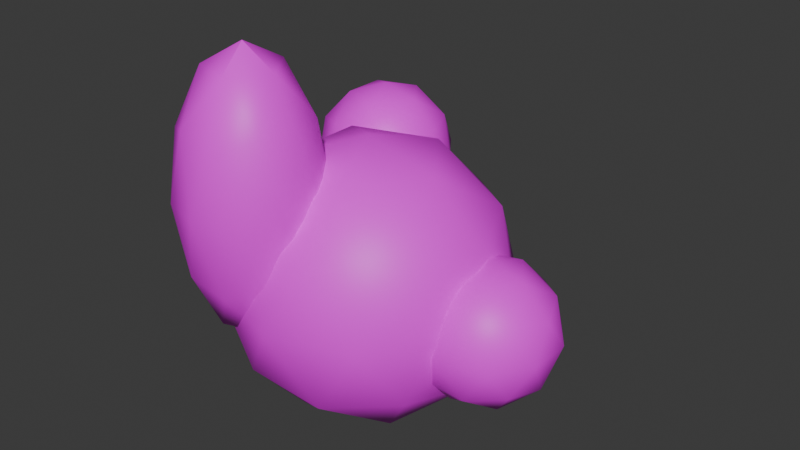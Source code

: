 # Source: Tree4.blend  (saved by Blender 4.0.36; exported with 4.5.12 LTS)
import bpy
from mathutils import Matrix  # noqa: F401  (used for matrix-valued properties, if any)

bpy.ops.wm.read_factory_settings(use_empty=True)
scene = bpy.context.scene
scene.name = 'Scene'

# ---- collections
col_collection = bpy.data.collections.new('Collection'); scene.collection.children.link(col_collection)

# ---- images (referenced by path relative to the original .blend; pixels are not part of the script)
import os
ASSET_DIR = os.environ.get("B2B_ASSET_DIR", "")  # directory of the original .blend (textures are referenced by path, not embedded)
HERE = os.path.dirname(os.path.abspath(__file__))  # packed textures are extracted next to this script under _unpacked/

def load_image(name, relpath, width, height, colorspace="sRGB"):
    """Load a texture the original file referenced (path relative to the .blend, or extracted next to this script)."""
    p = next((c for c in (os.path.join(HERE, relpath), os.path.join(ASSET_DIR, relpath)) if relpath and os.path.exists(c)), "")
    if p:
        img = bpy.data.images.load(p, check_existing=True)
        img.name = name
    else:  # same state as the original file: an image datablock whose file is absent (Cycles renders it pink)
        img = bpy.data.images.new(name, width, height)
        img.source = "FILE"
        img.filepath = "//" + (relpath or name)
    img.colorspace_settings.name = colorspace
    return img
img_colorpalette_png = load_image('ColorPalette.png', 'ColorPalette.png', 1024, 1024, 'sRGB')

# ---- materials (node trees are filled in below, after node groups)
mat_material = bpy.data.materials.new('Material')
mat_material.alpha_threshold = 0.0
mat_material.use_transparent_shadow = False
mat_material.roughness = 0.5
mat_material.line_color = (0.0, 0.0, 0.0, 1.0)

# ---- node groups
ng_auto_smooth = bpy.data.node_groups.new('Auto Smooth', 'GeometryNodeTree')
_s = ng_auto_smooth.interface.new_socket(name='Geometry', in_out='OUTPUT', socket_type='NodeSocketGeometry')
_s = ng_auto_smooth.interface.new_socket(name='Geometry', in_out='INPUT', socket_type='NodeSocketGeometry')
_s = ng_auto_smooth.interface.new_socket(name='Angle', in_out='INPUT', socket_type='NodeSocketFloat')
_s.subtype = 'ANGLE'
_s.min_value = 0.0
_s.max_value = 3.142
ng_auto_smooth.is_modifier = True
_N = ng_auto_smooth.nodes; _L = ng_auto_smooth.links
n0 = _N.new('NodeGroupOutput'); n0.name = 'Group Output'; n0.location = (480, -100)
n1 = _N.new('NodeGroupInput'); n1.name = 'Group Input'; n1.location = (-420, -300)
n2 = _N.new('NodeGroupInput'); n2.name = 'Group Input.001'; n2.location = (-60, -100)
n3 = _N.new('GeometryNodeSetShadeSmooth'); n3.name = 'Set Shade Smooth'; n3.location = (120, -100)
n3.domain = 'EDGE'
n4 = _N.new('GeometryNodeSetShadeSmooth'); n4.name = 'Set Shade Smooth.001'; n4.location = (300, -100)
n5 = _N.new('GeometryNodeInputMeshEdgeAngle'); n5.name = 'Edge Angle'; n5.location = (-420, -220)
n6 = _N.new('GeometryNodeInputEdgeSmooth'); n6.name = 'Is Edge Smooth'; n6.location = (-60, -160)
n7 = _N.new('GeometryNodeInputShadeSmooth'); n7.name = 'Is Face Smooth'; n7.location = (-240, -340)
n8 = _N.new('FunctionNodeBooleanMath'); n8.name = 'Boolean Math'; n8.location = (-60, -220)
n9 = _N.new('FunctionNodeCompare'); n9.name = 'Compare'; n9.location = (-240, -180)
n9.operation = 'LESS_EQUAL'
_L.new(n5.outputs[0], n9.inputs[0])
_L.new(n4.outputs[0], n0.inputs[0])
_L.new(n1.outputs[1], n9.inputs[1])
_L.new(n9.outputs[0], n8.inputs[0])
_L.new(n7.outputs[0], n8.inputs[1])
_L.new(n2.outputs[0], n3.inputs[0])
_L.new(n6.outputs[0], n3.inputs[1])
_L.new(n3.outputs[0], n4.inputs[0])
_L.new(n8.outputs[0], n3.inputs[2])
n0.is_active_output = True

# ---- material node trees
mat_material.use_nodes = True; mat_material.node_tree.nodes.clear()
_N = mat_material.node_tree.nodes; _L = mat_material.node_tree.links
n0 = _N.new('ShaderNodeOutputMaterial'); n0.name = 'Material Output'; n0.location = (300, 300)
n1 = _N.new('ShaderNodeBsdfPrincipled'); n1.name = 'Principled BSDF'; n1.location = (10, 300)
n1.inputs[3].default_value = 1.45
n2 = _N.new('ShaderNodeTexImage'); n2.name = 'Image Texture'; n2.location = (-373, 162)
n2.image = img_colorpalette_png
n2.interpolation = 'Closest'
_L.new(n1.outputs[0], n0.inputs[0])
_L.new(n2.outputs[0], n1.inputs[0])
n0.is_active_output = True

# ---- world
world_world = bpy.data.worlds.new('World'); scene.world = world_world
world_world.use_nodes = True; world_world.node_tree.nodes.clear()
_N = world_world.node_tree.nodes; _L = world_world.node_tree.links
n0 = _N.new('ShaderNodeOutputWorld'); n0.name = 'World Output'; n0.location = (300, 300)
n1 = _N.new('ShaderNodeBackground'); n1.name = 'Background'; n1.location = (10, 300)
n1.inputs[0].default_value = (0.05088, 0.05088, 0.05088, 1.0)
_L.new(n1.outputs[0], n0.inputs[0])
n0.is_active_output = True
world_world.color = (0.05088, 0.05088, 0.05088)
world_world.use_sun_shadow = False
world_world.sun_shadow_jitter_overblur = 0.0

# ---- meshes
me_icosphere = bpy.data.meshes.new('Icosphere')
me_icosphere.from_pydata([(0.0, 0.0, 0.0), (1.447, -1.051, 1.106), (-0.5528, -1.701, 1.106), (-1.789, 0.0, 1.106), (-0.5528, 1.701, 1.106), (1.447, 1.051, 1.106), (0.5528, -1.701, 2.894), (-1.447, -1.051, 2.894), (-1.447, 1.051, 2.894), (0.5528, 1.701, 2.894), (1.789, 0.0, 2.894), (0.0, 0.0, 4.0), (-0.3249, -1.0, 0.2987), (0.8506, -0.618, 0.2987), (0.5257, -1.618, 0.9485), (1.701, 0.0, 0.9485), (0.8506, 0.618, 0.2987), (-1.051, 0.0, 0.2987), (-1.376, -1.0, 0.9485), (-0.3249, 1.0, 0.2987), (-1.376, 1.0, 0.9485), (0.5257, 1.618, 0.9485), (1.902, -0.618, 2.0), (1.902, 0.618, 2.0), (0.0, -2.0, 2.0), (1.176, -1.618, 2.0), (-1.902, -0.618, 2.0), (-1.176, -1.618, 2.0), (-1.176, 1.618, 2.0), (-1.902, 0.618, 2.0), (1.176, 1.618, 2.0), (0.0, 2.0, 2.0), (1.376, -1.0, 3.051), (-0.5257, -1.618, 3.051), (-1.701, 0.0, 3.051), (-0.5257, 1.618, 3.051), (1.376, 1.0, 3.051), (0.3249, -1.0, 3.701), (1.051, 0.0, 3.701), (-0.8506, -0.618, 3.701), (-0.8506, 0.618, 3.701), (0.3249, 1.0, 3.701), (-1.325, 1.876, 1.861), (-0.6013, 1.351, 2.413), (-1.601, 1.026, 2.413), (-2.219, 1.876, 2.413), (-1.601, 2.727, 2.413), (-0.6013, 2.402, 2.413), (-1.049, 1.026, 3.308), (-2.049, 1.351, 3.308), (-2.049, 2.402, 3.308), (-1.049, 2.727, 3.308), (-0.4305, 1.876, 3.308), (-1.325, 1.876, 3.861), (-1.487, 1.376, 2.01), (-0.8996, 1.567, 2.01), (-1.062, 1.067, 2.335), (-0.4743, 1.876, 2.335), (-0.8996, 2.185, 2.01), (-1.851, 1.876, 2.01), (-2.013, 1.376, 2.335), (-1.487, 2.376, 2.01), (-2.013, 2.376, 2.335), (-1.062, 2.685, 2.335), (-0.3738, 1.567, 2.861), (-0.3738, 2.185, 2.861), (-1.325, 0.8764, 2.861), (-0.7371, 1.067, 2.861), (-2.276, 1.567, 2.861), (-1.913, 1.067, 2.861), (-1.913, 2.685, 2.861), (-2.276, 2.185, 2.861), (-0.7371, 2.685, 2.861), (-1.325, 2.876, 2.861), (-0.6367, 1.376, 3.386), (-1.588, 1.067, 3.386), (-2.176, 1.876, 3.386), (-1.588, 2.685, 3.386), (-0.6367, 2.376, 3.386), (-1.162, 1.376, 3.711), (-0.7992, 1.876, 3.711), (-1.75, 1.567, 3.711), (-1.75, 2.185, 3.711), (-1.162, 2.376, 3.711), (-0.836, -1.26, 1.358), (-0.1124, -1.786, 2.463), (-1.112, -2.111, 2.463), (-1.73, -1.26, 2.463), (-1.112, -0.4096, 2.463), (-0.1124, -0.7345, 2.463), (-0.5596, -2.111, 4.252), (-1.56, -1.786, 4.252), (-1.56, -0.7345, 4.252), (-0.5596, -0.4096, 4.252), (0.05844, -1.26, 4.252), (-0.836, -1.26, 5.358), (-0.9984, -1.76, 1.656), (-0.4107, -1.569, 1.656), (-0.5731, -2.069, 2.306), (0.01466, -1.26, 2.306), (-0.4107, -0.9512, 1.656), (-1.362, -1.26, 1.656), (-1.524, -1.76, 2.306), (-0.9984, -0.7603, 1.656), (-1.524, -0.7603, 2.306), (-0.5731, -0.4512, 2.306), (0.1151, -1.569, 3.358), (0.1151, -0.9512, 3.358), (-0.836, -2.26, 3.358), (-0.2482, -2.069, 3.358), (-1.787, -1.569, 3.358), (-1.424, -2.069, 3.358), (-1.424, -0.4512, 3.358), (-1.787, -0.9512, 3.358), (-0.2482, -0.4512, 3.358), (-0.836, -0.2603, 3.358), (-0.1478, -1.76, 4.409), (-1.099, -2.069, 4.409), (-1.687, -1.26, 4.409), (-1.099, -0.4512, 4.409), (-0.1478, -0.7603, 4.409), (-0.6735, -1.76, 5.059), (-0.3103, -1.26, 5.059), (-1.261, -1.569, 5.059), (-1.261, -0.9512, 5.059), (-0.6735, -0.7603, 5.059), (1.816, 0.1143, 0.7944), (2.54, -0.4114, 1.347), (1.54, -0.7363, 1.347), (0.922, 0.1143, 1.347), (1.54, 0.965, 1.347), (2.54, 0.64, 1.347), (2.093, -0.7363, 2.242), (1.093, -0.4114, 2.242), (1.093, 0.64, 2.242), (2.093, 0.965, 2.242), (2.711, 0.1143, 2.242), (1.816, 0.1143, 2.794), (1.654, -0.3857, 0.9437), (2.242, -0.1947, 0.9437), (2.079, -0.6947, 1.269), (2.667, 0.1143, 1.269), (2.242, 0.4233, 0.9437), (1.291, 0.1143, 0.9437), (1.128, -0.3857, 1.269), (1.654, 0.6143, 0.9437), (1.128, 0.6143, 1.269), (2.079, 0.9233, 1.269), (2.768, -0.1947, 1.794), (2.768, 0.4233, 1.794), (1.816, -0.8857, 1.794), (2.404, -0.6947, 1.794), (0.8654, -0.1947, 1.794), (1.229, -0.6947, 1.794), (1.229, 0.9233, 1.794), (0.8654, 0.4233, 1.794), (2.404, 0.9233, 1.794), (1.816, 1.114, 1.794), (2.505, -0.3857, 2.32), (1.554, -0.6947, 2.32), (0.9658, 0.1143, 2.32), (1.554, 0.9233, 2.32), (2.505, 0.6143, 2.32), (1.979, -0.3857, 2.645), (2.342, 0.1143, 2.645), (1.391, -0.1947, 2.645), (1.391, 0.4233, 2.645), (1.979, 0.6143, 2.645)], [], [(0, 13, 12), (1, 13, 15), (0, 12, 17), (0, 17, 19), (0, 19, 16), (1, 15, 22), (2, 14, 24), (3, 18, 26), (4, 20, 28), (5, 21, 30), (1, 22, 25), (2, 24, 27), (3, 26, 29), (4, 28, 31), (5, 30, 23), (6, 32, 37), (7, 33, 39), (8, 34, 40), (9, 35, 41), (10, 36, 38), (38, 41, 11), (38, 36, 41), (36, 9, 41), (41, 40, 11), (41, 35, 40), (35, 8, 40), (40, 39, 11), (40, 34, 39), (34, 7, 39), (39, 37, 11), (39, 33, 37), (33, 6, 37), (37, 38, 11), (37, 32, 38), (32, 10, 38), (23, 36, 10), (23, 30, 36), (30, 9, 36), (31, 35, 9), (31, 28, 35), (28, 8, 35), (29, 34, 8), (29, 26, 34), (26, 7, 34), (27, 33, 7), (27, 24, 33), (24, 6, 33), (25, 32, 6), (25, 22, 32), (22, 10, 32), (30, 31, 9), (30, 21, 31), (21, 4, 31), (28, 29, 8), (28, 20, 29), (20, 3, 29), (26, 27, 7), (26, 18, 27), (18, 2, 27), (24, 25, 6), (24, 14, 25), (14, 1, 25), (22, 23, 10), (22, 15, 23), (15, 5, 23), (16, 21, 5), (16, 19, 21), (19, 4, 21), (19, 20, 4), (19, 17, 20), (17, 3, 20), (17, 18, 3), (17, 12, 18), (12, 2, 18), (15, 16, 5), (15, 13, 16), (13, 0, 16), (12, 14, 2), (12, 13, 14), (13, 1, 14), (42, 55, 54), (43, 55, 57), (42, 54, 59), (42, 59, 61), (42, 61, 58), (43, 57, 64), (44, 56, 66), (45, 60, 68), (46, 62, 70), (47, 63, 72), (43, 64, 67), (44, 66, 69), (45, 68, 71), (46, 70, 73), (47, 72, 65), (48, 74, 79), (49, 75, 81), (50, 76, 82), (51, 77, 83), (52, 78, 80), (80, 83, 53), (80, 78, 83), (78, 51, 83), (83, 82, 53), (83, 77, 82), (77, 50, 82), (82, 81, 53), (82, 76, 81), (76, 49, 81), (81, 79, 53), (81, 75, 79), (75, 48, 79), (79, 80, 53), (79, 74, 80), (74, 52, 80), (65, 78, 52), (65, 72, 78), (72, 51, 78), (73, 77, 51), (73, 70, 77), (70, 50, 77), (71, 76, 50), (71, 68, 76), (68, 49, 76), (69, 75, 49), (69, 66, 75), (66, 48, 75), (67, 74, 48), (67, 64, 74), (64, 52, 74), (72, 73, 51), (72, 63, 73), (63, 46, 73), (70, 71, 50), (70, 62, 71), (62, 45, 71), (68, 69, 49), (68, 60, 69), (60, 44, 69), (66, 67, 48), (66, 56, 67), (56, 43, 67), (64, 65, 52), (64, 57, 65), (57, 47, 65), (58, 63, 47), (58, 61, 63), (61, 46, 63), (61, 62, 46), (61, 59, 62), (59, 45, 62), (59, 60, 45), (59, 54, 60), (54, 44, 60), (57, 58, 47), (57, 55, 58), (55, 42, 58), (54, 56, 44), (54, 55, 56), (55, 43, 56), (84, 97, 96), (85, 97, 99), (84, 96, 101), (84, 101, 103), (84, 103, 100), (85, 99, 106), (86, 98, 108), (87, 102, 110), (88, 104, 112), (89, 105, 114), (85, 106, 109), (86, 108, 111), (87, 110, 113), (88, 112, 115), (89, 114, 107), (90, 116, 121), (91, 117, 123), (92, 118, 124), (93, 119, 125), (94, 120, 122), (122, 125, 95), (122, 120, 125), (120, 93, 125), (125, 124, 95), (125, 119, 124), (119, 92, 124), (124, 123, 95), (124, 118, 123), (118, 91, 123), (123, 121, 95), (123, 117, 121), (117, 90, 121), (121, 122, 95), (121, 116, 122), (116, 94, 122), (107, 120, 94), (107, 114, 120), (114, 93, 120), (115, 119, 93), (115, 112, 119), (112, 92, 119), (113, 118, 92), (113, 110, 118), (110, 91, 118), (111, 117, 91), (111, 108, 117), (108, 90, 117), (109, 116, 90), (109, 106, 116), (106, 94, 116), (114, 115, 93), (114, 105, 115), (105, 88, 115), (112, 113, 92), (112, 104, 113), (104, 87, 113), (110, 111, 91), (110, 102, 111), (102, 86, 111), (108, 109, 90), (108, 98, 109), (98, 85, 109), (106, 107, 94), (106, 99, 107), (99, 89, 107), (100, 105, 89), (100, 103, 105), (103, 88, 105), (103, 104, 88), (103, 101, 104), (101, 87, 104), (101, 102, 87), (101, 96, 102), (96, 86, 102), (99, 100, 89), (99, 97, 100), (97, 84, 100), (96, 98, 86), (96, 97, 98), (97, 85, 98), (126, 139, 138), (127, 139, 141), (126, 138, 143), (126, 143, 145), (126, 145, 142), (127, 141, 148), (128, 140, 150), (129, 144, 152), (130, 146, 154), (131, 147, 156), (127, 148, 151), (128, 150, 153), (129, 152, 155), (130, 154, 157), (131, 156, 149), (132, 158, 163), (133, 159, 165), (134, 160, 166), (135, 161, 167), (136, 162, 164), (164, 167, 137), (164, 162, 167), (162, 135, 167), (167, 166, 137), (167, 161, 166), (161, 134, 166), (166, 165, 137), (166, 160, 165), (160, 133, 165), (165, 163, 137), (165, 159, 163), (159, 132, 163), (163, 164, 137), (163, 158, 164), (158, 136, 164), (149, 162, 136), (149, 156, 162), (156, 135, 162), (157, 161, 135), (157, 154, 161), (154, 134, 161), (155, 160, 134), (155, 152, 160), (152, 133, 160), (153, 159, 133), (153, 150, 159), (150, 132, 159), (151, 158, 132), (151, 148, 158), (148, 136, 158), (156, 157, 135), (156, 147, 157), (147, 130, 157), (154, 155, 134), (154, 146, 155), (146, 129, 155), (152, 153, 133), (152, 144, 153), (144, 128, 153), (150, 151, 132), (150, 140, 151), (140, 127, 151), (148, 149, 136), (148, 141, 149), (141, 131, 149), (142, 147, 131), (142, 145, 147), (145, 130, 147), (145, 146, 130), (145, 143, 146), (143, 129, 146), (143, 144, 129), (143, 138, 144), (138, 128, 144), (141, 142, 131), (141, 139, 142), (139, 126, 142), (138, 140, 128), (138, 139, 140), (139, 127, 140)])
me_icosphere.polygons.foreach_set('use_smooth', [True] * 320)
_uv = me_icosphere.uv_layers.new(name='UVMap')
_uv.uv.foreach_set('vector', [0.04638, 0.8151, 0.04638, 0.8151, 0.04638, 0.8151, 0.04638, 0.8151, 0.04638, 0.8151, 0.04638, 0.8151, 0.04638, 0.8151, 0.04638, 0.8151, 0.04638, 0.8151, 0.04638, 0.8151, 0.04638, 0.8151, 0.04638, 0.8151, 0.04638, 0.8151, 0.04638, 0.8151, 0.04638, 0.8151, 0.04638, 0.8151, 0.04638, 0.8151, 0.04638, 0.8151, 0.04638, 0.8151, 0.04638, 0.8151, 0.04638, 0.8151, 0.04638, 0.8151, 0.04638, 0.8151, 0.04638, 0.8151, 0.04638, 0.8151, 0.04638, 0.8151, 0.04638, 0.8151, 0.04638, 0.8151, 0.04638, 0.8151, 0.04638, 0.8151, 0.04638, 0.8151, 0.04638, 0.8151, 0.04638, 0.8151, 0.04638, 0.8151, 0.04638, 0.8151, 0.04638, 0.8151, 0.04638, 0.8151, 0.04638, 0.8151, 0.04638, 0.8151, 0.04638, 0.8151, 0.04638, 0.8151, 0.04638, 0.8151, 0.04638, 0.8151, 0.04638, 0.8151, 0.04638, 0.8151, 0.04638, 0.8151, 0.04638, 0.8151, 0.04638, 0.8151, 0.04638, 0.8151, 0.04638, 0.8151, 0.04638, 0.8151, 0.04638, 0.8151, 0.04638, 0.8151, 0.04638, 0.8151, 0.04638, 0.8151, 0.04638, 0.8151, 0.04638, 0.8151, 0.04638, 0.8151, 0.04638, 0.8151, 0.04638, 0.8151, 0.04638, 0.8151, 0.04638, 0.8151, 0.04638, 0.8151, 0.04638, 0.8151, 0.04638, 0.8151, 0.04638, 0.8151, 0.04638, 0.8151, 0.04638, 0.8151, 0.04638, 0.8151, 0.04638, 0.8151, 0.04638, 0.8151, 0.04638, 0.8151, 0.04638, 0.8151, 0.04638, 0.8151, 0.04638, 0.8151, 0.04638, 0.8151, 0.04638, 0.8151, 0.04638, 0.8151, 0.04638, 0.8151, 0.04638, 0.8151, 0.04638, 0.8151, 0.04638, 0.8151, 0.04638, 0.8151, 0.04638, 0.8151, 0.04638, 0.8151, 0.04638, 0.8151, 0.04638, 0.8151, 0.04638, 0.8151, 0.04638, 0.8151, 0.04638, 0.8151, 0.04638, 0.8151, 0.04638, 0.8151, 0.04638, 0.8151, 0.04638, 0.8151, 0.04638, 0.8151, 0.04638, 0.8151, 0.04638, 0.8151, 0.04638, 0.8151, 0.04638, 0.8151, 0.04638, 0.8151, 0.04638, 0.8151, 0.04638, 0.8151, 0.04638, 0.8151, 0.04638, 0.8151, 0.04638, 0.8151, 0.04638, 0.8151, 0.04638, 0.8151, 0.04638, 0.8151, 0.04638, 0.8151, 0.04638, 0.8151, 0.04638, 0.8151, 0.04638, 0.8151, 0.04638, 0.8151, 0.04638, 0.8151, 0.04638, 0.8151, 0.04638, 0.8151, 0.04638, 0.8151, 0.04638, 0.8151, 0.04638, 0.8151, 0.04638, 0.8151, 0.04638, 0.8151, 0.04638, 0.8151, 0.04638, 0.8151, 0.04638, 0.8151, 0.04638, 0.8151, 0.04638, 0.8151, 0.04638, 0.8151, 0.04638, 0.8151, 0.04638, 0.8151, 0.04638, 0.8151, 0.04638, 0.8151, 0.04638, 0.8151, 0.04638, 0.8151, 0.04638, 0.8151, 0.04638, 0.8151, 0.04638, 0.8151, 0.04638, 0.8151, 0.04638, 0.8151, 0.04638, 0.8151, 0.04638, 0.8151, 0.04638, 0.8151, 0.04638, 0.8151, 0.04638, 0.8151, 0.04638, 0.8151, 0.04638, 0.8151, 0.04638, 0.8151, 0.04638, 0.8151, 0.04638, 0.8151, 0.04638, 0.8151, 0.04638, 0.8151, 0.04638, 0.8151, 0.04638, 0.8151, 0.04638, 0.8151, 0.04638, 0.8151, 0.04638, 0.8151, 0.04638, 0.8151, 0.04638, 0.8151, 0.04638, 0.8151, 0.04638, 0.8151, 0.04638, 0.8151, 0.04638, 0.8151, 0.04638, 0.8151, 0.04638, 0.8151, 0.04638, 0.8151, 0.04638, 0.8151, 0.04638, 0.8151, 0.04638, 0.8151, 0.04638, 0.8151, 0.04638, 0.8151, 0.04638, 0.8151, 0.04638, 0.8151, 0.04638, 0.8151, 0.04638, 0.8151, 0.04638, 0.8151, 0.04638, 0.8151, 0.04638, 0.8151, 0.04638, 0.8151, 0.04638, 0.8151, 0.04638, 0.8151, 0.04638, 0.8151, 0.04638, 0.8151, 0.04638, 0.8151, 0.04638, 0.8151, 0.04638, 0.8151, 0.04638, 0.8151, 0.04638, 0.8151, 0.04638, 0.8151, 0.04638, 0.8151, 0.04638, 0.8151, 0.04638, 0.8151, 0.04638, 0.8151, 0.04638, 0.8151, 0.04638, 0.8151, 0.04638, 0.8151, 0.04638, 0.8151, 0.04638, 0.8151, 0.04638, 0.8151, 0.04638, 0.8151, 0.04638, 0.8151, 0.04638, 0.8151, 0.04638, 0.8151, 0.04638, 0.8151, 0.04638, 0.8151, 0.04638, 0.8151, 0.04638, 0.8151, 0.04638, 0.8151, 0.04638, 0.8151, 0.04638, 0.8151, 0.04638, 0.8151, 0.04638, 0.8151, 0.04638, 0.8151, 0.04638, 0.8151, 0.04638, 0.8151, 0.04638, 0.8151, 0.04638, 0.8151, 0.04638, 0.8151, 0.04638, 0.8151, 0.04638, 0.8151, 0.04638, 0.8151, 0.04638, 0.8151, 0.04638, 0.8151, 0.04638, 0.8151, 0.04638, 0.8151, 0.04638, 0.8151, 0.04638, 0.8151, 0.04638, 0.8151, 0.04638, 0.8151, 0.04638, 0.8151, 0.04638, 0.8151, 0.04638, 0.8151, 0.04638, 0.8151, 0.04638, 0.8151, 0.04638, 0.8151, 0.04638, 0.8151, 0.04638, 0.8151, 0.04638, 0.8151, 0.04638, 0.8151, 0.04638, 0.8151, 0.04638, 0.8151, 0.04638, 0.8151, 0.04638, 0.8151, 0.04638, 0.8151, 0.04638, 0.8151, 0.04638, 0.8151, 0.04638, 0.8151, 0.04638, 0.8151, 0.04638, 0.8151, 0.04638, 0.8151, 0.04638, 0.8151, 0.04638, 0.8151, 0.04638, 0.8151, 0.04638, 0.8151, 0.04638, 0.8151, 0.04638, 0.8151, 0.04638, 0.8151, 0.04638, 0.8151, 0.04638, 0.8151, 0.04638, 0.8151, 0.04638, 0.8151, 0.04638, 0.8151, 0.04638, 0.8151, 0.04638, 0.8151, 0.04638, 0.8151, 0.04638, 0.8151, 0.04638, 0.8151, 0.04638, 0.8151, 0.04638, 0.8151, 0.04638, 0.8151, 0.04638, 0.8151, 0.04638, 0.8151, 0.04638, 0.8151, 0.04638, 0.8151, 0.04638, 0.8151, 0.04638, 0.8151, 0.04638, 0.8151, 0.04638, 0.8151, 0.04638, 0.8151, 0.04638, 0.8151, 0.04638, 0.8151, 0.04638, 0.8151, 0.04638, 0.8151, 0.04638, 0.8151, 0.04638, 0.8151, 0.04638, 0.8151, 0.04638, 0.8151, 0.04638, 0.8151, 0.04638, 0.8151, 0.04638, 0.8151, 0.04638, 0.8151, 0.04638, 0.8151, 0.04638, 0.8151, 0.04638, 0.8151, 0.04638, 0.8151, 0.04638, 0.8151, 0.04638, 0.8151, 0.04638, 0.8151, 0.04638, 0.8151, 0.04638, 0.8151, 0.04638, 0.8151, 0.04638, 0.8151, 0.04638, 0.8151, 0.04638, 0.8151, 0.04638, 0.8151, 0.04638, 0.8151, 0.04638, 0.8151, 0.04638, 0.8151, 0.04638, 0.8151, 0.04638, 0.8151, 0.04638, 0.8151, 0.04638, 0.8151, 0.04638, 0.8151, 0.04638, 0.8151, 0.04638, 0.8151, 0.04638, 0.8151, 0.04638, 0.8151, 0.04638, 0.8151, 0.04638, 0.8151, 0.04638, 0.8151, 0.04638, 0.8151, 0.04638, 0.8151, 0.04638, 0.8151, 0.04638, 0.8151, 0.04638, 0.8151, 0.04638, 0.8151, 0.04638, 0.8151, 0.04638, 0.8151, 0.04638, 0.8151, 0.04638, 0.8151, 0.04638, 0.8151, 0.04638, 0.8151, 0.04638, 0.8151, 0.04638, 0.8151, 0.04638, 0.8151, 0.04638, 0.8151, 0.04638, 0.8151, 0.04638, 0.8151, 0.04638, 0.8151, 0.04638, 0.8151, 0.04638, 0.8151, 0.04638, 0.8151, 0.04638, 0.8151, 0.04638, 0.8151, 0.04638, 0.8151, 0.04638, 0.8151, 0.04638, 0.8151, 0.04638, 0.8151, 0.04638, 0.8151, 0.04638, 0.8151, 0.04638, 0.8151, 0.04638, 0.8151, 0.04638, 0.8151, 0.04638, 0.8151, 0.04638, 0.8151, 0.04638, 0.8151, 0.04638, 0.8151, 0.04638, 0.8151, 0.04638, 0.8151, 0.04638, 0.8151, 0.04638, 0.8151, 0.04638, 0.8151, 0.04638, 0.8151, 0.04638, 0.8151, 0.04638, 0.8151, 0.04638, 0.8151, 0.04638, 0.8151, 0.04638, 0.8151, 0.04638, 0.8151, 0.04638, 0.8151, 0.04638, 0.8151, 0.04638, 0.8151, 0.04638, 0.8151, 0.04638, 0.8151, 0.04638, 0.8151, 0.04638, 0.8151, 0.04638, 0.8151, 0.04638, 0.8151, 0.04638, 0.8151, 0.04638, 0.8151, 0.04638, 0.8151, 0.04638, 0.8151, 0.04638, 0.8151, 0.04638, 0.8151, 0.04638, 0.8151, 0.04638, 0.8151, 0.04638, 0.8151, 0.04638, 0.8151, 0.04638, 0.8151, 0.04638, 0.8151, 0.04638, 0.8151, 0.04638, 0.8151, 0.04638, 0.8151, 0.04638, 0.8151, 0.04638, 0.8151, 0.04638, 0.8151, 0.04638, 0.8151, 0.04638, 0.8151, 0.04638, 0.8151, 0.04638, 0.8151, 0.04638, 0.8151, 0.04638, 0.8151, 0.04638, 0.8151, 0.04638, 0.8151, 0.04638, 0.8151, 0.04638, 0.8151, 0.04638, 0.8151, 0.04638, 0.8151, 0.04638, 0.8151, 0.04638, 0.8151, 0.04638, 0.8151, 0.04638, 0.8151, 0.04638, 0.8151, 0.04638, 0.8151, 0.04638, 0.8151, 0.04638, 0.8151, 0.04638, 0.8151, 0.04638, 0.8151, 0.04638, 0.8151, 0.04638, 0.8151, 0.04638, 0.8151, 0.04638, 0.8151, 0.04638, 0.8151, 0.04638, 0.8151, 0.04638, 0.8151, 0.04638, 0.8151, 0.04638, 0.8151, 0.04638, 0.8151, 0.04638, 0.8151, 0.04638, 0.8151, 0.04638, 0.8151, 0.04638, 0.8151, 0.04638, 0.8151, 0.04638, 0.8151, 0.04638, 0.8151, 0.04638, 0.8151, 0.04638, 0.8151, 0.04638, 0.8151, 0.04638, 0.8151, 0.04638, 0.8151, 0.04638, 0.8151, 0.04638, 0.8151, 0.04638, 0.8151, 0.04638, 0.8151, 0.04638, 0.8151, 0.04638, 0.8151, 0.04638, 0.8151, 0.04638, 0.8151, 0.04638, 0.8151, 0.04638, 0.8151, 0.04638, 0.8151, 0.04638, 0.8151, 0.04638, 0.8151, 0.04638, 0.8151, 0.04638, 0.8151, 0.04638, 0.8151, 0.04638, 0.8151, 0.04638, 0.8151, 0.04638, 0.8151, 0.04638, 0.8151, 0.04638, 0.8151, 0.04638, 0.8151, 0.04638, 0.8151, 0.04638, 0.8151, 0.04638, 0.8151, 0.04638, 0.8151, 0.04638, 0.8151, 0.04638, 0.8151, 0.04638, 0.8151, 0.04638, 0.8151, 0.04638, 0.8151, 0.04638, 0.8151, 0.04638, 0.8151, 0.04638, 0.8151, 0.04638, 0.8151, 0.04638, 0.8151, 0.04638, 0.8151, 0.04638, 0.8151, 0.04638, 0.8151, 0.04638, 0.8151, 0.04638, 0.8151, 0.04638, 0.8151, 0.04638, 0.8151, 0.04638, 0.8151, 0.04638, 0.8151, 0.04638, 0.8151, 0.04638, 0.8151, 0.04638, 0.8151, 0.04638, 0.8151, 0.04638, 0.8151, 0.04638, 0.8151, 0.04638, 0.8151, 0.04638, 0.8151, 0.04638, 0.8151, 0.04638, 0.8151, 0.04638, 0.8151, 0.04638, 0.8151, 0.04638, 0.8151, 0.04638, 0.8151, 0.04638, 0.8151, 0.04638, 0.8151, 0.04638, 0.8151, 0.04638, 0.8151, 0.04638, 0.8151, 0.04638, 0.8151, 0.04638, 0.8151, 0.04638, 0.8151, 0.04638, 0.8151, 0.04638, 0.8151, 0.04638, 0.8151, 0.04638, 0.8151, 0.04638, 0.8151, 0.04638, 0.8151, 0.04638, 0.8151, 0.04638, 0.8151, 0.04638, 0.8151, 0.04638, 0.8151, 0.04638, 0.8151, 0.04638, 0.8151, 0.04638, 0.8151, 0.04638, 0.8151, 0.04638, 0.8151, 0.04638, 0.8151, 0.04638, 0.8151, 0.04638, 0.8151, 0.04638, 0.8151, 0.04638, 0.8151, 0.04638, 0.8151, 0.04638, 0.8151, 0.04638, 0.8151, 0.04638, 0.8151, 0.04638, 0.8151, 0.04638, 0.8151, 0.04638, 0.8151, 0.04638, 0.8151, 0.04638, 0.8151, 0.04638, 0.8151, 0.04638, 0.8151, 0.04638, 0.8151, 0.04638, 0.8151, 0.04638, 0.8151, 0.04638, 0.8151, 0.04638, 0.8151, 0.04638, 0.8151, 0.04638, 0.8151, 0.04638, 0.8151, 0.04638, 0.8151, 0.04638, 0.8151, 0.04638, 0.8151, 0.04638, 0.8151, 0.04638, 0.8151, 0.04638, 0.8151, 0.04638, 0.8151, 0.04638, 0.8151, 0.04638, 0.8151, 0.04638, 0.8151, 0.04638, 0.8151, 0.04638, 0.8151, 0.04638, 0.8151, 0.04638, 0.8151, 0.04638, 0.8151, 0.04638, 0.8151, 0.04638, 0.8151, 0.04638, 0.8151, 0.04638, 0.8151, 0.04638, 0.8151, 0.04638, 0.8151, 0.04638, 0.8151, 0.04638, 0.8151, 0.04638, 0.8151, 0.04638, 0.8151, 0.04638, 0.8151, 0.04638, 0.8151, 0.04638, 0.8151, 0.04638, 0.8151, 0.04638, 0.8151, 0.04638, 0.8151, 0.04638, 0.8151, 0.04638, 0.8151, 0.04638, 0.8151, 0.04638, 0.8151, 0.04638, 0.8151, 0.04638, 0.8151, 0.04638, 0.8151, 0.04638, 0.8151, 0.04638, 0.8151, 0.04638, 0.8151, 0.04638, 0.8151, 0.04638, 0.8151, 0.04638, 0.8151, 0.04638, 0.8151, 0.04638, 0.8151, 0.04638, 0.8151, 0.04638, 0.8151, 0.04638, 0.8151, 0.04638, 0.8151, 0.04638, 0.8151, 0.04638, 0.8151, 0.04638, 0.8151, 0.04638, 0.8151, 0.04638, 0.8151, 0.04638, 0.8151, 0.04638, 0.8151, 0.04638, 0.8151, 0.04638, 0.8151, 0.04638, 0.8151, 0.04638, 0.8151, 0.04638, 0.8151, 0.04638, 0.8151, 0.04638, 0.8151, 0.04638, 0.8151, 0.04638, 0.8151, 0.04638, 0.8151, 0.04638, 0.8151, 0.04638, 0.8151, 0.04638, 0.8151, 0.04638, 0.8151, 0.04638, 0.8151, 0.04638, 0.8151, 0.04638, 0.8151, 0.04638, 0.8151, 0.04638, 0.8151, 0.04638, 0.8151, 0.04638, 0.8151, 0.04638, 0.8151, 0.04638, 0.8151, 0.04638, 0.8151, 0.04638, 0.8151, 0.04638, 0.8151, 0.04638, 0.8151, 0.04638, 0.8151, 0.04638, 0.8151, 0.04638, 0.8151, 0.04638, 0.8151, 0.04638, 0.8151, 0.04638, 0.8151, 0.04638, 0.8151, 0.04638, 0.8151, 0.04638, 0.8151, 0.04638, 0.8151, 0.04638, 0.8151, 0.04638, 0.8151, 0.04638, 0.8151, 0.04638, 0.8151, 0.04638, 0.8151, 0.04638, 0.8151, 0.04638, 0.8151, 0.04638, 0.8151, 0.04638, 0.8151, 0.04638, 0.8151, 0.04638, 0.8151, 0.04638, 0.8151, 0.04638, 0.8151, 0.04638, 0.8151, 0.04638, 0.8151, 0.04638, 0.8151, 0.04638, 0.8151, 0.04638, 0.8151, 0.04638, 0.8151, 0.04638, 0.8151, 0.04638, 0.8151, 0.04638, 0.8151, 0.04638, 0.8151, 0.04638, 0.8151, 0.04638, 0.8151, 0.04638, 0.8151, 0.04638, 0.8151, 0.04638, 0.8151, 0.04638, 0.8151, 0.04638, 0.8151, 0.04638, 0.8151, 0.04638, 0.8151, 0.04638, 0.8151, 0.04638, 0.8151, 0.04638, 0.8151, 0.04638, 0.8151, 0.04638, 0.8151, 0.04638, 0.8151, 0.04638, 0.8151, 0.04638, 0.8151, 0.04638, 0.8151, 0.04638, 0.8151, 0.04638, 0.8151, 0.04638, 0.8151, 0.04638, 0.8151, 0.04638, 0.8151, 0.04638, 0.8151, 0.04638, 0.8151, 0.04638, 0.8151, 0.04638, 0.8151, 0.04638, 0.8151, 0.04638, 0.8151, 0.04638, 0.8151, 0.04638, 0.8151, 0.04638, 0.8151, 0.04638, 0.8151, 0.04638, 0.8151, 0.04638, 0.8151, 0.04638, 0.8151, 0.04638, 0.8151, 0.04638, 0.8151, 0.04638, 0.8151, 0.04638, 0.8151, 0.04638, 0.8151, 0.04638, 0.8151, 0.04638, 0.8151, 0.04638, 0.8151, 0.04638, 0.8151, 0.04638, 0.8151, 0.04638, 0.8151, 0.04638, 0.8151, 0.04638, 0.8151, 0.04638, 0.8151, 0.04638, 0.8151, 0.04638, 0.8151, 0.04638, 0.8151, 0.04638, 0.8151, 0.04638, 0.8151, 0.04638, 0.8151, 0.04638, 0.8151, 0.04638, 0.8151, 0.04638, 0.8151, 0.04638, 0.8151, 0.04638, 0.8151, 0.04638, 0.8151, 0.04638, 0.8151, 0.04638, 0.8151, 0.04638, 0.8151, 0.04638, 0.8151, 0.04638, 0.8151, 0.04638, 0.8151, 0.04638, 0.8151, 0.04638, 0.8151, 0.04638, 0.8151, 0.04638, 0.8151, 0.04638, 0.8151, 0.04638, 0.8151, 0.04638, 0.8151, 0.04638, 0.8151, 0.04638, 0.8151, 0.04638, 0.8151, 0.04638, 0.8151, 0.04638, 0.8151, 0.04638, 0.8151, 0.04638, 0.8151, 0.04638, 0.8151, 0.04638, 0.8151, 0.04638, 0.8151, 0.04638, 0.8151, 0.04638, 0.8151, 0.04638, 0.8151, 0.04638, 0.8151, 0.04638, 0.8151, 0.04638, 0.8151, 0.04638, 0.8151, 0.04638, 0.8151, 0.04638, 0.8151, 0.04638, 0.8151, 0.04638, 0.8151, 0.04638, 0.8151, 0.04638, 0.8151, 0.04638, 0.8151, 0.04638, 0.8151, 0.04638, 0.8151, 0.04638, 0.8151, 0.04638, 0.8151, 0.04638, 0.8151, 0.04638, 0.8151, 0.04638, 0.8151, 0.04638, 0.8151, 0.04638, 0.8151, 0.04638, 0.8151, 0.04638, 0.8151, 0.04638, 0.8151, 0.04638, 0.8151, 0.04638, 0.8151, 0.04638, 0.8151, 0.04638, 0.8151, 0.04638, 0.8151, 0.04638, 0.8151, 0.04638, 0.8151, 0.04638, 0.8151, 0.04638, 0.8151, 0.04638, 0.8151, 0.04638, 0.8151, 0.04638, 0.8151, 0.04638, 0.8151, 0.04638, 0.8151, 0.04638, 0.8151, 0.04638, 0.8151, 0.04638, 0.8151, 0.04638, 0.8151, 0.04638, 0.8151, 0.04638, 0.8151, 0.04638, 0.8151, 0.04638, 0.8151, 0.04638, 0.8151, 0.04638, 0.8151, 0.04638, 0.8151, 0.04638, 0.8151, 0.04638, 0.8151, 0.04638, 0.8151, 0.04638, 0.8151, 0.04638, 0.8151, 0.04638, 0.8151, 0.04638, 0.8151, 0.04638, 0.8151, 0.04638, 0.8151, 0.04638, 0.8151, 0.04638, 0.8151, 0.04638, 0.8151, 0.04638, 0.8151, 0.04638, 0.8151, 0.04638, 0.8151, 0.04638, 0.8151, 0.04638, 0.8151, 0.04638, 0.8151, 0.04638, 0.8151, 0.04638, 0.8151, 0.04638, 0.8151, 0.04638, 0.8151, 0.04638, 0.8151, 0.04638, 0.8151, 0.04638, 0.8151, 0.04638, 0.8151, 0.04638, 0.8151, 0.04638, 0.8151, 0.04638, 0.8151, 0.04638, 0.8151, 0.04638, 0.8151, 0.04638, 0.8151, 0.04638, 0.8151, 0.04638, 0.8151, 0.04638, 0.8151, 0.04638, 0.8151, 0.04638, 0.8151, 0.04638, 0.8151, 0.04638, 0.8151, 0.04638, 0.8151, 0.04638, 0.8151, 0.04638, 0.8151, 0.04638, 0.8151, 0.04638, 0.8151, 0.04638, 0.8151, 0.04638, 0.8151, 0.04638, 0.8151, 0.04638, 0.8151, 0.04638, 0.8151, 0.04638, 0.8151, 0.04638, 0.8151, 0.04638, 0.8151, 0.04638, 0.8151, 0.04638, 0.8151, 0.04638, 0.8151, 0.04638, 0.8151, 0.04638, 0.8151, 0.04638, 0.8151, 0.04638, 0.8151, 0.04638, 0.8151, 0.04638, 0.8151, 0.04638, 0.8151, 0.04638, 0.8151, 0.04638, 0.8151, 0.04638, 0.8151, 0.04638, 0.8151, 0.04638, 0.8151, 0.04638, 0.8151, 0.04638, 0.8151, 0.04638, 0.8151, 0.04638, 0.8151, 0.04638, 0.8151, 0.04638, 0.8151, 0.04638, 0.8151, 0.04638, 0.8151, 0.04638, 0.8151, 0.04638, 0.8151, 0.04638, 0.8151, 0.04638, 0.8151, 0.04638, 0.8151, 0.04638, 0.8151, 0.04638, 0.8151, 0.04638, 0.8151, 0.04638, 0.8151, 0.04638, 0.8151, 0.04638, 0.8151, 0.04638, 0.8151, 0.04638, 0.8151, 0.04638, 0.8151, 0.04638, 0.8151, 0.04638, 0.8151, 0.04638, 0.8151, 0.04638, 0.8151, 0.04638, 0.8151, 0.04638, 0.8151, 0.04638, 0.8151, 0.04638, 0.8151, 0.04638, 0.8151, 0.04638, 0.8151, 0.04638, 0.8151, 0.04638, 0.8151, 0.04638, 0.8151, 0.04638, 0.8151, 0.04638, 0.8151, 0.04638, 0.8151, 0.04638, 0.8151, 0.04638, 0.8151, 0.04638, 0.8151, 0.04638, 0.8151, 0.04638, 0.8151, 0.04638, 0.8151, 0.04638, 0.8151, 0.04638, 0.8151, 0.04638, 0.8151, 0.04638, 0.8151, 0.04638, 0.8151, 0.04638, 0.8151, 0.04638, 0.8151, 0.04638, 0.8151, 0.04638, 0.8151, 0.04638, 0.8151, 0.04638, 0.8151, 0.04638, 0.8151, 0.04638, 0.8151, 0.04638, 0.8151, 0.04638, 0.8151, 0.04638, 0.8151, 0.04638, 0.8151, 0.04638, 0.8151, 0.04638, 0.8151, 0.04638, 0.8151, 0.04638, 0.8151, 0.04638, 0.8151, 0.04638, 0.8151, 0.04638, 0.8151, 0.04638, 0.8151, 0.04638, 0.8151, 0.04638, 0.8151, 0.04638, 0.8151, 0.04638, 0.8151, 0.04638, 0.8151, 0.04638, 0.8151, 0.04638, 0.8151, 0.04638, 0.8151, 0.04638, 0.8151, 0.04638, 0.8151, 0.04638, 0.8151, 0.04638, 0.8151, 0.04638, 0.8151, 0.04638, 0.8151, 0.04638, 0.8151, 0.04638, 0.8151, 0.04638, 0.8151, 0.04638, 0.8151, 0.04638, 0.8151, 0.04638, 0.8151, 0.04638, 0.8151, 0.04638, 0.8151, 0.04638, 0.8151, 0.04638, 0.8151, 0.04638, 0.8151, 0.04638, 0.8151, 0.04638, 0.8151])
me_icosphere.materials.append(mat_material)
me_icosphere.update()

# ---- objects
ob_tree = bpy.data.objects.new('Tree', me_icosphere)

# ---- transforms, parenting, visibility, modifiers, constraints
ob_tree.location = (0.0, 0.0, 0.0)
_m = ob_tree.modifiers.new('Auto Smooth', 'NODES')
_m.node_group = ng_auto_smooth
_gi = [s.identifier for s in ng_auto_smooth.interface.items_tree if s.item_type == 'SOCKET' and s.in_out == 'INPUT']
_m[_gi[1]] = 0.5236  # Angle

# ---- collection membership
col_collection.objects.link(ob_tree)

# ---- scene / render settings (as saved in the file)
scene.frame_start = 1; scene.frame_end = 250; scene.frame_set(1)
scene.render.engine = 'BLENDER_EEVEE_NEXT'
scene.cycles.sampling_pattern = 'TABULATED_SOBOL'
bpy.context.view_layer.update()

# ---- added for rendering (the .blend has no active camera and no usable light): camera, sun
cam_auto = bpy.data.cameras.new('AutoCamera')
cam_auto.lens = 50.0
cam_auto.sensor_width = 36.0
cam_auto.clip_end = 1000.0
ob_auto_camera = bpy.data.objects.new('AutoCamera', cam_auto)
scene.collection.objects.link(ob_auto_camera)
ob_auto_camera.location = (8.54852, -9.6552, 9.32108)
ob_auto_camera.rotation_euler = (1.09748, -7.21219e-08, 0.694738)
scene.camera = ob_auto_camera
light_auto_sun = bpy.data.lights.new('AutoSun', 'SUN')
light_auto_sun.energy = 3.0
light_auto_sun.angle = 0.0523599
ob_auto_sun = bpy.data.objects.new('AutoSun', light_auto_sun)
scene.collection.objects.link(ob_auto_sun)
ob_auto_sun.rotation_euler = (0.872665, 0.174533, 0.523599)
bpy.context.view_layer.update()
